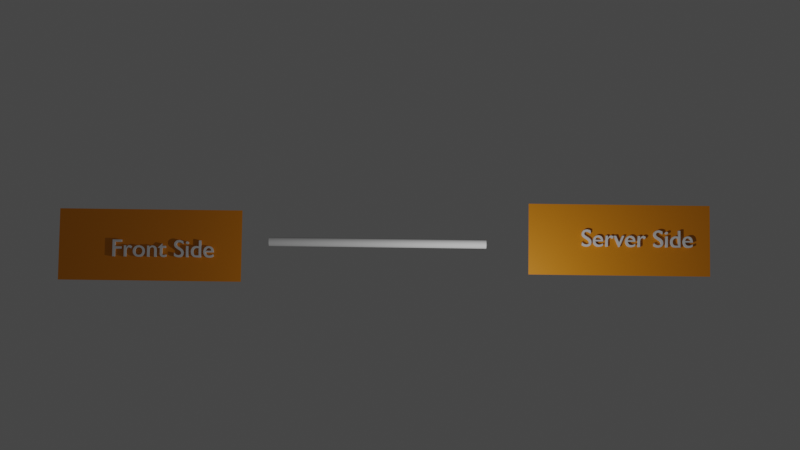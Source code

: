 # Source: builder_presentation_slides.blend  (saved by Blender 2.91.10; exported with 4.5.12 LTS)
import bpy
from mathutils import Matrix  # noqa: F401  (used for matrix-valued properties, if any)

bpy.ops.wm.read_factory_settings(use_empty=True)
scene = bpy.context.scene
scene.name = 'Scene'

# ---- collections
col_collection = bpy.data.collections.new('Collection'); scene.collection.children.link(col_collection)

# ---- materials (node trees are filled in below, after node groups)
mat_front_end = bpy.data.materials.new('Front End')
mat_front_end.use_transparent_shadow = False

# ---- material node trees
mat_front_end.use_nodes = True; mat_front_end.node_tree.nodes.clear()
_N = mat_front_end.node_tree.nodes; _L = mat_front_end.node_tree.links
n0 = _N.new('ShaderNodeBsdfPrincipled'); n0.name = 'Principled BSDF'; n0.location = (10, 300)
n0.distribution = 'GGX'
n0.subsurface_method = 'BURLEY'
n0.inputs[0].default_value = (0.8, 0.2638, 0.0005572, 1.0)
n0.inputs[3].default_value = 1.45
n0.inputs[27].default_value = (0.0, 0.0, 0.0, 1.0)
n0.inputs[28].default_value = 1.0
n1 = _N.new('ShaderNodeOutputMaterial'); n1.name = 'Material Output'; n1.location = (300, 300)
_L.new(n0.outputs[0], n1.inputs[0])
n1.is_active_output = True

# ---- world
world_world = bpy.data.worlds.new('World'); scene.world = world_world
world_world.use_nodes = True; world_world.node_tree.nodes.clear()
_N = world_world.node_tree.nodes; _L = world_world.node_tree.links
n0 = _N.new('ShaderNodeOutputWorld'); n0.name = 'World Output'; n0.location = (300, 300)
n1 = _N.new('ShaderNodeBackground'); n1.name = 'Background'; n1.location = (10, 300)
n1.inputs[0].default_value = (0.05088, 0.05088, 0.05088, 1.0)
_L.new(n1.outputs[0], n0.inputs[0])
n0.is_active_output = True
world_world.color = (0.05088, 0.05088, 0.05088)
world_world.use_sun_shadow = False
world_world.sun_shadow_jitter_overblur = 0.0

# ---- cameras
cam_camera = bpy.data.cameras.new('Camera')
cam_camera.clip_end = 100.0
cam_camera.ortho_scale = 7.314

# ---- lights
light_light = bpy.data.lights.new('Light', 'POINT')
light_light.transmission_factor = 0.0
light_light.energy = 1000.0
light_light.shadow_soft_size = 0.1
light_light.shadow_maximum_resolution = 0.006
light_light.use_absolute_resolution = True

# ---- meshes
me_plane = bpy.data.meshes.new('Plane')
me_plane.from_pydata([(-1.0, -1.0, 0.0), (1.0, -1.0, 0.0), (-1.0, 1.0, 0.0), (1.0, 1.0, 0.0)], [], [(0, 1, 3, 2)])
_uv = me_plane.uv_layers.new(name='UVMap')
_uv.uv.foreach_set('vector', [0.0, 0.0, 1.0, 0.0, 1.0, 1.0, 0.0, 1.0])
me_plane.materials.append(mat_front_end)
me_plane.use_remesh_fix_poles = True
me_plane.use_remesh_preserve_attributes = False
me_plane.use_mirror_vertex_groups = False
me_plane.update()
me_plane_001 = bpy.data.meshes.new('Plane.001')
me_plane_001.from_pydata([(-1.0, -1.0, 0.0), (1.0, -1.0, 0.0), (-1.0, 1.0, 0.0), (1.0, 1.0, 0.0)], [], [(0, 1, 3, 2)])
_uv = me_plane_001.uv_layers.new(name='UVMap')
_uv.uv.foreach_set('vector', [0.0, 0.0, 1.0, 0.0, 1.0, 1.0, 0.0, 1.0])
me_plane_001.materials.append(mat_front_end)
me_plane_001.use_remesh_fix_poles = True
me_plane_001.use_remesh_preserve_attributes = False
me_plane_001.use_mirror_vertex_groups = False
me_plane_001.update()
me_cylinder = bpy.data.meshes.new('Cylinder')
me_cylinder.from_pydata([(0.0, 1.0, -1.0), (0.0, 1.0, 1.0), (0.1951, 0.9808, -1.0), (0.1951, 0.9808, 1.0), (0.3827, 0.9239, -1.0), (0.3827, 0.9239, 1.0), (0.5556, 0.8315, -1.0), (0.5556, 0.8315, 1.0), (0.7071, 0.7071, -1.0), (0.7071, 0.7071, 1.0), (0.8315, 0.5556, -1.0), (0.8315, 0.5556, 1.0), (0.9239, 0.3827, -1.0), (0.9239, 0.3827, 1.0), (0.9808, 0.1951, -1.0), (0.9808, 0.1951, 1.0), (1.0, 7.55e-08, -1.0), (1.0, 7.55e-08, 1.0), (0.9808, -0.1951, -1.0), (0.9808, -0.1951, 1.0), (0.9239, -0.3827, -1.0), (0.9239, -0.3827, 1.0), (0.8315, -0.5556, -1.0), (0.8315, -0.5556, 1.0), (0.7071, -0.7071, -1.0), (0.7071, -0.7071, 1.0), (0.5556, -0.8315, -1.0), (0.5556, -0.8315, 1.0), (0.3827, -0.9239, -1.0), (0.3827, -0.9239, 1.0), (0.1951, -0.9808, -1.0), (0.1951, -0.9808, 1.0), (-3.258e-07, -1.0, -1.0), (-3.258e-07, -1.0, 1.0), (-0.1951, -0.9808, -1.0), (-0.1951, -0.9808, 1.0), (-0.3827, -0.9239, -1.0), (-0.3827, -0.9239, 1.0), (-0.5556, -0.8315, -1.0), (-0.5556, -0.8315, 1.0), (-0.7071, -0.7071, -1.0), (-0.7071, -0.7071, 1.0), (-0.8315, -0.5556, -1.0), (-0.8315, -0.5556, 1.0), (-0.9239, -0.3827, -1.0), (-0.9239, -0.3827, 1.0), (-0.9808, -0.1951, -1.0), (-0.9808, -0.1951, 1.0), (-1.0, 9.656e-07, -1.0), (-1.0, 9.656e-07, 1.0), (-0.9808, 0.1951, -1.0), (-0.9808, 0.1951, 1.0), (-0.9239, 0.3827, -1.0), (-0.9239, 0.3827, 1.0), (-0.8315, 0.5556, -1.0), (-0.8315, 0.5556, 1.0), (-0.7071, 0.7071, -1.0), (-0.7071, 0.7071, 1.0), (-0.5556, 0.8315, -1.0), (-0.5556, 0.8315, 1.0), (-0.3827, 0.9239, -1.0), (-0.3827, 0.9239, 1.0), (-0.1951, 0.9808, -1.0), (-0.1951, 0.9808, 1.0)], [], [(0, 1, 3, 2), (2, 3, 5, 4), (4, 5, 7, 6), (6, 7, 9, 8), (8, 9, 11, 10), (10, 11, 13, 12), (12, 13, 15, 14), (14, 15, 17, 16), (16, 17, 19, 18), (18, 19, 21, 20), (20, 21, 23, 22), (22, 23, 25, 24), (24, 25, 27, 26), (26, 27, 29, 28), (28, 29, 31, 30), (30, 31, 33, 32), (32, 33, 35, 34), (34, 35, 37, 36), (36, 37, 39, 38), (38, 39, 41, 40), (40, 41, 43, 42), (42, 43, 45, 44), (44, 45, 47, 46), (46, 47, 49, 48), (48, 49, 51, 50), (50, 51, 53, 52), (52, 53, 55, 54), (54, 55, 57, 56), (56, 57, 59, 58), (58, 59, 61, 60), (3, 1, 63, 61, 59, 57, 55, 53, 51, 49, 47, 45, 43, 41, 39, 37, 35, 33, 31, 29, 27, 25, 23, 21, 19, 17, 15, 13, 11, 9, 7, 5), (60, 61, 63, 62), (62, 63, 1, 0), (0, 2, 4, 6, 8, 10, 12, 14, 16, 18, 20, 22, 24, 26, 28, 30, 32, 34, 36, 38, 40, 42, 44, 46, 48, 50, 52, 54, 56, 58, 60, 62)])
_uv = me_cylinder.uv_layers.new(name='UVMap')
_uv.uv.foreach_set('vector', [1.0, 0.5, 1.0, 1.0, 0.9688, 1.0, 0.9688, 0.5, 0.9688, 0.5, 0.9688, 1.0, 0.9375, 1.0, 0.9375, 0.5, 0.9375, 0.5, 0.9375, 1.0, 0.9062, 1.0, 0.9062, 0.5, 0.9062, 0.5, 0.9062, 1.0, 0.875, 1.0, 0.875, 0.5, 0.875, 0.5, 0.875, 1.0, 0.8438, 1.0, 0.8438, 0.5, 0.8438, 0.5, 0.8438, 1.0, 0.8125, 1.0, 0.8125, 0.5, 0.8125, 0.5, 0.8125, 1.0, 0.7812, 1.0, 0.7812, 0.5, 0.7812, 0.5, 0.7812, 1.0, 0.75, 1.0, 0.75, 0.5, 0.75, 0.5, 0.75, 1.0, 0.7188, 1.0, 0.7188, 0.5, 0.7188, 0.5, 0.7188, 1.0, 0.6875, 1.0, 0.6875, 0.5, 0.6875, 0.5, 0.6875, 1.0, 0.6562, 1.0, 0.6562, 0.5, 0.6562, 0.5, 0.6562, 1.0, 0.625, 1.0, 0.625, 0.5, 0.625, 0.5, 0.625, 1.0, 0.5938, 1.0, 0.5938, 0.5, 0.5938, 0.5, 0.5938, 1.0, 0.5625, 1.0, 0.5625, 0.5, 0.5625, 0.5, 0.5625, 1.0, 0.5312, 1.0, 0.5312, 0.5, 0.5312, 0.5, 0.5312, 1.0, 0.5, 1.0, 0.5, 0.5, 0.5, 0.5, 0.5, 1.0, 0.4688, 1.0, 0.4688, 0.5, 0.4688, 0.5, 0.4688, 1.0, 0.4375, 1.0, 0.4375, 0.5, 0.4375, 0.5, 0.4375, 1.0, 0.4062, 1.0, 0.4062, 0.5, 0.4062, 0.5, 0.4062, 1.0, 0.375, 1.0, 0.375, 0.5, 0.375, 0.5, 0.375, 1.0, 0.3438, 1.0, 0.3438, 0.5, 0.3438, 0.5, 0.3438, 1.0, 0.3125, 1.0, 0.3125, 0.5, 0.3125, 0.5, 0.3125, 1.0, 0.2812, 1.0, 0.2812, 0.5, 0.2812, 0.5, 0.2812, 1.0, 0.25, 1.0, 0.25, 0.5, 0.25, 0.5, 0.25, 1.0, 0.2188, 1.0, 0.2188, 0.5, 0.2188, 0.5, 0.2188, 1.0, 0.1875, 1.0, 0.1875, 0.5, 0.1875, 0.5, 0.1875, 1.0, 0.1562, 1.0, 0.1562, 0.5, 0.1562, 0.5, 0.1562, 1.0, 0.125, 1.0, 0.125, 0.5, 0.125, 0.5, 0.125, 1.0, 0.09375, 1.0, 0.09375, 0.5, 0.09375, 0.5, 0.09375, 1.0, 0.0625, 1.0, 0.0625, 0.5, 0.2968, 0.4854, 0.25, 0.49, 0.2032, 0.4854, 0.1582, 0.4717, 0.1167, 0.4496, 0.08029, 0.4197, 0.05045, 0.3833, 0.02827, 0.3418, 0.01461, 0.2968, 0.01, 0.25, 0.01461, 0.2032, 0.02827, 0.1582, 0.05045, 0.1167, 0.08029, 0.08029, 0.1167, 0.05045, 0.1582, 0.02827, 0.2032, 0.01461, 0.25, 0.01, 0.2968, 0.01461, 0.3418, 0.02827, 0.3833, 0.05045, 0.4197, 0.08029, 0.4496, 0.1167, 0.4717, 0.1582, 0.4854, 0.2032, 0.49, 0.25, 0.4854, 0.2968, 0.4717, 0.3418, 0.4496, 0.3833, 0.4197, 0.4197, 0.3833, 0.4496, 0.3418, 0.4717, 0.0625, 0.5, 0.0625, 1.0, 0.03125, 1.0, 0.03125, 0.5, 0.03125, 0.5, 0.03125, 1.0, 0.0, 1.0, 0.0, 0.5, 0.75, 0.49, 0.7968, 0.4854, 0.8418, 0.4717, 0.8833, 0.4496, 0.9197, 0.4197, 0.9496, 0.3833, 0.9717, 0.3418, 0.9854, 0.2968, 0.99, 0.25, 0.9854, 0.2032, 0.9717, 0.1582, 0.9496, 0.1167, 0.9197, 0.08029, 0.8833, 0.05045, 0.8418, 0.02827, 0.7968, 0.01461, 0.75, 0.01, 0.7032, 0.01461, 0.6582, 0.02827, 0.6167, 0.05045, 0.5803, 0.08029, 0.5504, 0.1167, 0.5283, 0.1582, 0.5146, 0.2032, 0.51, 0.25, 0.5146, 0.2968, 0.5283, 0.3418, 0.5504, 0.3833, 0.5803, 0.4197, 0.6167, 0.4496, 0.6582, 0.4717, 0.7032, 0.4854])
me_cylinder.use_remesh_fix_poles = True
me_cylinder.use_remesh_preserve_attributes = False
me_cylinder.use_mirror_vertex_groups = False
me_cylinder.update()

# ---- curves / text
txt_text = bpy.data.curves.new('Text', 'FONT')
txt_text.dimensions = '2D'
txt_text.body = 'Server Side'
txt_text.use_path_clamp = True
txt_text.extrude = 0.13
txt_text.overflow = 'SCALE'
txt_text.active_textbox = 2
txt_text_001 = bpy.data.curves.new('Text.001', 'FONT')
txt_text_001.dimensions = '2D'
txt_text_001.body = 'Front Side'
txt_text_001.use_path_clamp = True
txt_text_001.extrude = 0.13
txt_text_001.overflow = 'SCALE'
txt_text_001.active_textbox = 2

# ---- objects
ob_light = bpy.data.objects.new('Light', light_light)
ob_camera = bpy.data.objects.new('Camera', cam_camera)
ob_text = bpy.data.objects.new('Text', txt_text)
ob_plane = bpy.data.objects.new('Plane', me_plane)
ob_plane_001 = bpy.data.objects.new('Plane.001', me_plane_001)
ob_text_001 = bpy.data.objects.new('Text.001', txt_text_001)
ob_cylinder = bpy.data.objects.new('Cylinder', me_cylinder)

# ---- transforms, parenting, visibility, modifiers, constraints
ob_light.location = (3.54, -0.1472, 5.817)
ob_light.rotation_euler = (0.6503, 0.05522, 1.866)
ob_light.lock_rotations_4d = False
ob_light.empty_display_type = 'ARROWS'
ob_light.color = (0.0, 0.0, 0.0, 0.0)
ob_light.lineart.crease_threshold = 0.0
ob_camera.location = (0.02338, 0.229, 44.9)
ob_camera.rotation_euler = (0.07564, -0.0002291, 0.0126)
ob_camera.lock_rotations_4d = False
ob_camera.empty_display_type = 'ARROWS'
ob_camera.color = (0.0, 0.0, 0.0, 0.0)
ob_camera.display_type = 'WIRE'
ob_camera.lineart.crease_threshold = 0.0
ob_text.location = (7.367, 2.874, -0.3907)
ob_text.lineart.crease_threshold = 0.0
ob_plane.location = (-10.12, 2.701, -0.08695)
ob_plane.scale = (3.703, 1.447, 1.447)
ob_plane.lineart.crease_threshold = 0.0
ob_plane_001.location = (8.95, 3.154, -0.3907)
ob_plane_001.scale = (3.703, 1.447, 1.447)
ob_plane_001.lineart.crease_threshold = 0.0
ob_text_001.location = (-11.7, 2.217, -0.08695)
ob_text_001.lineart.crease_threshold = 0.0
ob_cylinder.location = (-0.9024, 2.883, 0.2192)
ob_cylinder.rotation_euler = (-0.0, 1.571, 0.0)
ob_cylinder.scale = (0.1808, 0.1808, -4.371)
ob_cylinder.lineart.crease_threshold = 0.0

# ---- collection membership
col_collection.objects.link(ob_light)
col_collection.objects.link(ob_camera)
col_collection.objects.link(ob_text)
col_collection.objects.link(ob_plane)
col_collection.objects.link(ob_plane_001)
col_collection.objects.link(ob_text_001)
col_collection.objects.link(ob_cylinder)

# ---- scene / render settings (as saved in the file)
scene.camera = ob_camera
scene.frame_start = 1; scene.frame_end = 250; scene.frame_set(1)
scene.render.engine = 'BLENDER_EEVEE_NEXT'
scene.cycles.use_denoising = False
scene.cycles.samples = 128
scene.cycles.sampling_pattern = 'TABULATED_SOBOL'
scene.cycles.use_adaptive_sampling = False
scene.cycles.use_light_tree = False
scene.view_settings.view_transform = 'Filmic'
bpy.context.view_layer.update()
